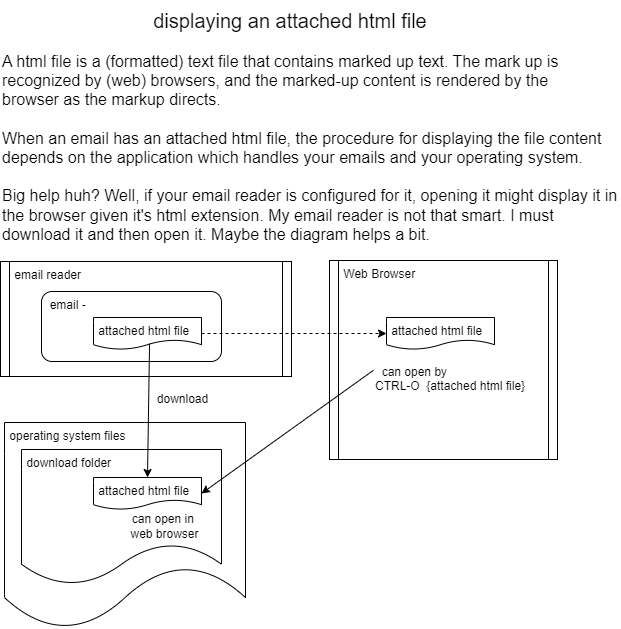

The diagram above was exported from draw.io. Its source (the exported page's mxGraphModel, read from the mxfile embedded in the PNG):
<mxGraphModel dx="964" dy="728" grid="0" gridSize="10" guides="1" tooltips="1" connect="1" arrows="1" fold="1" page="1" pageScale="1" pageWidth="850" pageHeight="1100" math="0" shadow="0">
  <root>
    <mxCell id="0" />
    <mxCell id="1" parent="0" />
    <mxCell id="oSQ-Hx1KtzNKTa1L_6uN-1" value="&lt;font style=&quot;font-size: 20px;&quot;&gt;displaying an attached html file&lt;/font&gt;" style="text;html=1;align=center;verticalAlign=middle;whiteSpace=wrap;rounded=0;" vertex="1" parent="1">
      <mxGeometry x="230" y="30" width="300" height="40" as="geometry" />
    </mxCell>
    <mxCell id="oSQ-Hx1KtzNKTa1L_6uN-3" value="&lt;div style=&quot;font-size: 16px;&quot;&gt;&lt;font style=&quot;font-size: 16px;&quot;&gt;&lt;div&gt;&lt;span style=&quot;background-color: initial;&quot;&gt;A html file is a (formatted) text file that&amp;nbsp;&lt;/span&gt;&lt;span style=&quot;background-color: initial;&quot;&gt;contains marked up text.&amp;nbsp;&lt;/span&gt;&lt;span style=&quot;background-color: initial;&quot;&gt;The mark up is&lt;/span&gt;&lt;/div&gt;&lt;div&gt;&lt;span style=&quot;background-color: initial;&quot;&gt;recognized by (web) browsers, and the marked-up content is rendered by the&amp;nbsp;&lt;/span&gt;&lt;/div&gt;&lt;div&gt;&lt;span style=&quot;background-color: initial;&quot;&gt;browser as the markup directs&lt;/span&gt;&lt;span style=&quot;background-color: initial;&quot;&gt;.&lt;/span&gt;&lt;/div&gt;&lt;/font&gt;&lt;/div&gt;&lt;div style=&quot;font-size: 16px;&quot;&gt;&lt;font style=&quot;font-size: 16px;&quot;&gt;&lt;span style=&quot;background-color: initial;&quot;&gt;&lt;br&gt;&lt;/span&gt;&lt;/font&gt;&lt;/div&gt;&lt;div style=&quot;font-size: 16px;&quot;&gt;&lt;font style=&quot;font-size: 16px;&quot;&gt;&lt;span style=&quot;background-color: initial;&quot;&gt;When an email has an attached html file, the procedure for displaying the file content&lt;/span&gt;&lt;/font&gt;&lt;/div&gt;&lt;div style=&quot;font-size: 16px;&quot;&gt;&lt;font style=&quot;font-size: 16px;&quot;&gt;&lt;span style=&quot;background-color: initial;&quot;&gt;depends on the application which handles your emails and your operating system.&lt;/span&gt;&lt;/font&gt;&lt;/div&gt;&lt;div style=&quot;font-size: 16px;&quot;&gt;&lt;font style=&quot;font-size: 16px;&quot;&gt;&lt;span style=&quot;background-color: initial;&quot;&gt;&lt;br&gt;&lt;/span&gt;&lt;/font&gt;&lt;/div&gt;&lt;div style=&quot;font-size: 16px;&quot;&gt;&lt;font style=&quot;font-size: 16px;&quot;&gt;&lt;span style=&quot;background-color: initial;&quot;&gt;Big help huh? Well, if your email reader is configured for it, opening it might display it in the browser given it's html extension. My email reader is not that smart. I must download it and then open it. Maybe the diagram helps a bit.&lt;/span&gt;&lt;/font&gt;&lt;/div&gt;&lt;div style=&quot;font-size: 16px;&quot;&gt;&lt;font style=&quot;font-size: 16px;&quot;&gt;&lt;span style=&quot;background-color: initial;&quot;&gt;&amp;nbsp;&lt;/span&gt;&lt;/font&gt;&lt;/div&gt;&lt;div style=&quot;font-size: 16px;&quot;&gt;&lt;br&gt;&lt;/div&gt;" style="text;html=1;align=left;verticalAlign=top;whiteSpace=wrap;rounded=0;" vertex="1" parent="1">
      <mxGeometry x="90" y="75" width="620" height="211" as="geometry" />
    </mxCell>
    <mxCell id="oSQ-Hx1KtzNKTa1L_6uN-4" value="&amp;nbsp;email reader" style="shape=process;whiteSpace=wrap;html=1;backgroundOutline=1;align=left;verticalAlign=top;size=0.03125;" vertex="1" parent="1">
      <mxGeometry x="90" y="291" width="291" height="115" as="geometry" />
    </mxCell>
    <mxCell id="oSQ-Hx1KtzNKTa1L_6uN-5" value="&amp;nbsp; email -&lt;div&gt;&lt;br&gt;&lt;/div&gt;" style="rounded=1;whiteSpace=wrap;html=1;align=left;verticalAlign=top;" vertex="1" parent="1">
      <mxGeometry x="131" y="321" width="180" height="70" as="geometry" />
    </mxCell>
    <mxCell id="oSQ-Hx1KtzNKTa1L_6uN-8" style="edgeStyle=orthogonalEdgeStyle;rounded=0;orthogonalLoop=1;jettySize=auto;html=1;exitX=0.5;exitY=1;exitDx=0;exitDy=0;" edge="1" parent="1" source="oSQ-Hx1KtzNKTa1L_6uN-4" target="oSQ-Hx1KtzNKTa1L_6uN-4">
      <mxGeometry relative="1" as="geometry" />
    </mxCell>
    <mxCell id="oSQ-Hx1KtzNKTa1L_6uN-18" value="&amp;nbsp;attached html file" style="shape=document;whiteSpace=wrap;html=1;boundedLbl=1;align=left;verticalAlign=top;" vertex="1" parent="1">
      <mxGeometry x="183" y="347" width="108" height="32" as="geometry" />
    </mxCell>
    <mxCell id="oSQ-Hx1KtzNKTa1L_6uN-10" value="&amp;nbsp;Web Browser" style="shape=process;whiteSpace=wrap;html=1;backgroundOutline=1;align=left;verticalAlign=top;size=0.04;" vertex="1" parent="1">
      <mxGeometry x="419" y="290" width="228" height="199" as="geometry" />
    </mxCell>
    <mxCell id="oSQ-Hx1KtzNKTa1L_6uN-17" value="&amp;nbsp; can open by&lt;div&gt;&lt;span style=&quot;background-color: initial;&quot;&gt;CTRL-O&amp;nbsp; {attached html file}&lt;/span&gt;&lt;br&gt;&lt;/div&gt;" style="text;html=1;align=left;verticalAlign=top;whiteSpace=wrap;rounded=0;" vertex="1" parent="1">
      <mxGeometry x="463" y="388" width="167.5" height="47" as="geometry" />
    </mxCell>
    <mxCell id="oSQ-Hx1KtzNKTa1L_6uN-19" value="&amp;nbsp;attached html file" style="shape=document;whiteSpace=wrap;html=1;boundedLbl=1;align=left;verticalAlign=top;" vertex="1" parent="1">
      <mxGeometry x="476" y="347" width="108" height="32" as="geometry" />
    </mxCell>
    <mxCell id="oSQ-Hx1KtzNKTa1L_6uN-15" value="" style="endArrow=classic;html=1;rounded=0;dashed=1;exitX=1;exitY=0.5;exitDx=0;exitDy=0;entryX=0;entryY=0.5;entryDx=0;entryDy=0;" edge="1" parent="1" source="oSQ-Hx1KtzNKTa1L_6uN-18" target="oSQ-Hx1KtzNKTa1L_6uN-19">
      <mxGeometry width="50" height="50" relative="1" as="geometry">
        <mxPoint x="281" y="361" as="sourcePoint" />
        <mxPoint x="486" y="356" as="targetPoint" />
      </mxGeometry>
    </mxCell>
    <mxCell id="oSQ-Hx1KtzNKTa1L_6uN-20" value="&amp;nbsp;operating system files" style="shape=document;whiteSpace=wrap;html=1;boundedLbl=1;align=left;verticalAlign=top;" vertex="1" parent="1">
      <mxGeometry x="94" y="452" width="241" height="206" as="geometry" />
    </mxCell>
    <mxCell id="oSQ-Hx1KtzNKTa1L_6uN-22" value="&amp;nbsp;download folder" style="shape=document;whiteSpace=wrap;html=1;boundedLbl=1;align=left;verticalAlign=top;" vertex="1" parent="1">
      <mxGeometry x="111" y="479" width="200" height="135" as="geometry" />
    </mxCell>
    <mxCell id="oSQ-Hx1KtzNKTa1L_6uN-21" value="&amp;nbsp;attached html file" style="shape=document;whiteSpace=wrap;html=1;boundedLbl=1;align=left;verticalAlign=top;" vertex="1" parent="1">
      <mxGeometry x="183" y="507" width="108" height="32" as="geometry" />
    </mxCell>
    <mxCell id="oSQ-Hx1KtzNKTa1L_6uN-25" value="" style="endArrow=classic;html=1;rounded=0;exitX=0.519;exitY=0.813;exitDx=0;exitDy=0;exitPerimeter=0;entryX=0.5;entryY=0;entryDx=0;entryDy=0;" edge="1" parent="1" source="oSQ-Hx1KtzNKTa1L_6uN-18" target="oSQ-Hx1KtzNKTa1L_6uN-21">
      <mxGeometry width="50" height="50" relative="1" as="geometry">
        <mxPoint x="514" y="654" as="sourcePoint" />
        <mxPoint x="564" y="604" as="targetPoint" />
      </mxGeometry>
    </mxCell>
    <mxCell id="oSQ-Hx1KtzNKTa1L_6uN-26" value="can open in&amp;nbsp;&lt;div&gt;web browser&lt;/div&gt;" style="text;html=1;align=center;verticalAlign=middle;whiteSpace=wrap;rounded=0;" vertex="1" parent="1">
      <mxGeometry x="213" y="534" width="83" height="44" as="geometry" />
    </mxCell>
    <mxCell id="oSQ-Hx1KtzNKTa1L_6uN-27" value="" style="endArrow=classic;html=1;rounded=0;exitX=0;exitY=0.25;exitDx=0;exitDy=0;entryX=1;entryY=0.5;entryDx=0;entryDy=0;" edge="1" parent="1" source="oSQ-Hx1KtzNKTa1L_6uN-17" target="oSQ-Hx1KtzNKTa1L_6uN-21">
      <mxGeometry width="50" height="50" relative="1" as="geometry">
        <mxPoint x="607" y="756" as="sourcePoint" />
        <mxPoint x="657" y="706" as="targetPoint" />
      </mxGeometry>
    </mxCell>
    <mxCell id="oSQ-Hx1KtzNKTa1L_6uN-28" value="download" style="text;html=1;align=center;verticalAlign=middle;whiteSpace=wrap;rounded=0;" vertex="1" parent="1">
      <mxGeometry x="242" y="413.5" width="61" height="30" as="geometry" />
    </mxCell>
  </root>
</mxGraphModel>